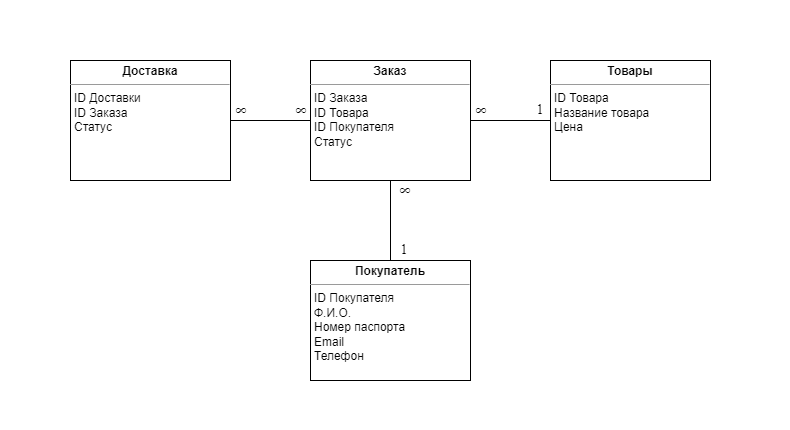

The diagram above was exported from draw.io. Its source (the exported page's mxGraphModel, read from the mxfile embedded in the PNG):
<mxGraphModel dx="1386" dy="791" grid="1" gridSize="10" guides="1" tooltips="1" connect="1" arrows="1" fold="1" page="1" pageScale="1" pageWidth="827" pageHeight="1169" background="#ffffff" math="0" shadow="0">
  <root>
    <mxCell id="0" />
    <mxCell id="1" parent="0" />
    <mxCell id="fOl4OLPNzEL61BaUtoxf-17" style="edgeStyle=orthogonalEdgeStyle;rounded=0;orthogonalLoop=1;jettySize=auto;html=1;entryX=0.5;entryY=1;entryDx=0;entryDy=0;endArrow=none;endFill=0;" edge="1" parent="1" source="fOl4OLPNzEL61BaUtoxf-12" target="fOl4OLPNzEL61BaUtoxf-13">
      <mxGeometry relative="1" as="geometry" />
    </mxCell>
    <mxCell id="fOl4OLPNzEL61BaUtoxf-12" value="&lt;p style=&quot;margin:0px;margin-top:4px;text-align:center;&quot;&gt;&lt;b&gt;Покупатель&lt;/b&gt;&lt;/p&gt;&lt;hr size=&quot;1&quot;&gt;&lt;p style=&quot;margin:0px;margin-left:4px;&quot;&gt;ID Покупателя&lt;/p&gt;&lt;p style=&quot;margin:0px;margin-left:4px;&quot;&gt;Ф.И.О.&lt;/p&gt;&lt;p style=&quot;margin:0px;margin-left:4px;&quot;&gt;Номер паспорта&lt;/p&gt;&lt;p style=&quot;margin:0px;margin-left:4px;&quot;&gt;Email&lt;/p&gt;&lt;p style=&quot;margin:0px;margin-left:4px;&quot;&gt;Телефон&lt;/p&gt;" style="verticalAlign=top;align=left;overflow=fill;fontSize=12;fontFamily=Helvetica;html=1;whiteSpace=wrap;" vertex="1" parent="1">
      <mxGeometry x="320" y="440" width="160" height="120" as="geometry" />
    </mxCell>
    <mxCell id="fOl4OLPNzEL61BaUtoxf-18" style="edgeStyle=orthogonalEdgeStyle;rounded=0;orthogonalLoop=1;jettySize=auto;html=1;entryX=1;entryY=0.5;entryDx=0;entryDy=0;endArrow=none;endFill=0;" edge="1" parent="1" source="fOl4OLPNzEL61BaUtoxf-13" target="fOl4OLPNzEL61BaUtoxf-15">
      <mxGeometry relative="1" as="geometry" />
    </mxCell>
    <mxCell id="fOl4OLPNzEL61BaUtoxf-13" value="&lt;p style=&quot;margin:0px;margin-top:4px;text-align:center;&quot;&gt;&lt;b&gt;Заказ&lt;/b&gt;&lt;/p&gt;&lt;hr size=&quot;1&quot;&gt;&lt;p style=&quot;margin:0px;margin-left:4px;&quot;&gt;ID Заказа&lt;/p&gt;&lt;p style=&quot;margin:0px;margin-left:4px;&quot;&gt;ID Товара&lt;/p&gt;&lt;p style=&quot;margin:0px;margin-left:4px;&quot;&gt;ID Покупателя&lt;/p&gt;&lt;p style=&quot;margin:0px;margin-left:4px;&quot;&gt;Статус&lt;/p&gt;" style="verticalAlign=top;align=left;overflow=fill;fontSize=12;fontFamily=Helvetica;html=1;whiteSpace=wrap;" vertex="1" parent="1">
      <mxGeometry x="320" y="240" width="160" height="120" as="geometry" />
    </mxCell>
    <mxCell id="fOl4OLPNzEL61BaUtoxf-16" style="edgeStyle=orthogonalEdgeStyle;rounded=0;orthogonalLoop=1;jettySize=auto;html=1;entryX=1;entryY=0.5;entryDx=0;entryDy=0;endArrow=none;endFill=0;" edge="1" parent="1" source="fOl4OLPNzEL61BaUtoxf-14" target="fOl4OLPNzEL61BaUtoxf-13">
      <mxGeometry relative="1" as="geometry" />
    </mxCell>
    <mxCell id="fOl4OLPNzEL61BaUtoxf-14" value="&lt;p style=&quot;margin:0px;margin-top:4px;text-align:center;&quot;&gt;&lt;b&gt;Товары&lt;/b&gt;&lt;/p&gt;&lt;hr size=&quot;1&quot;&gt;&lt;p style=&quot;margin:0px;margin-left:4px;&quot;&gt;ID Товара&lt;/p&gt;&lt;p style=&quot;margin:0px;margin-left:4px;&quot;&gt;Название товара&lt;/p&gt;&lt;p style=&quot;margin:0px;margin-left:4px;&quot;&gt;Цена&lt;/p&gt;" style="verticalAlign=top;align=left;overflow=fill;fontSize=12;fontFamily=Helvetica;html=1;whiteSpace=wrap;" vertex="1" parent="1">
      <mxGeometry x="560" y="240" width="160" height="120" as="geometry" />
    </mxCell>
    <mxCell id="fOl4OLPNzEL61BaUtoxf-15" value="&lt;p style=&quot;margin:0px;margin-top:4px;text-align:center;&quot;&gt;&lt;b&gt;Доставка&lt;/b&gt;&lt;/p&gt;&lt;hr size=&quot;1&quot;&gt;&lt;p style=&quot;margin:0px;margin-left:4px;&quot;&gt;ID Доставки&lt;/p&gt;&lt;p style=&quot;margin:0px;margin-left:4px;&quot;&gt;ID Заказа&lt;/p&gt;&lt;p style=&quot;margin:0px;margin-left:4px;&quot;&gt;Статус&lt;/p&gt;&lt;p style=&quot;margin:0px;margin-left:4px;&quot;&gt;&lt;br&gt;&lt;/p&gt;" style="verticalAlign=top;align=left;overflow=fill;fontSize=12;fontFamily=Helvetica;html=1;whiteSpace=wrap;" vertex="1" parent="1">
      <mxGeometry x="80" y="240" width="160" height="120" as="geometry" />
    </mxCell>
    <mxCell id="fOl4OLPNzEL61BaUtoxf-19" value="1" style="text;html=1;strokeColor=none;fillColor=none;align=center;verticalAlign=middle;whiteSpace=wrap;rounded=0;fontFamily=Times New Roman;fontSize=14;" vertex="1" parent="1">
      <mxGeometry x="384" y="415" width="60" height="30" as="geometry" />
    </mxCell>
    <mxCell id="fOl4OLPNzEL61BaUtoxf-20" value="8" style="text;html=1;strokeColor=none;fillColor=none;align=center;verticalAlign=middle;whiteSpace=wrap;rounded=0;fontFamily=Times New Roman;fontSize=14;rotation=90;" vertex="1" parent="1">
      <mxGeometry x="240" y="260" width="20" height="60" as="geometry" />
    </mxCell>
    <mxCell id="fOl4OLPNzEL61BaUtoxf-21" value="1" style="text;html=1;strokeColor=none;fillColor=none;align=center;verticalAlign=middle;whiteSpace=wrap;rounded=0;fontFamily=Times New Roman;fontSize=14;" vertex="1" parent="1">
      <mxGeometry x="520" y="270" width="60" height="40" as="geometry" />
    </mxCell>
    <mxCell id="fOl4OLPNzEL61BaUtoxf-22" value="8" style="text;html=1;strokeColor=none;fillColor=none;align=center;verticalAlign=middle;whiteSpace=wrap;rounded=0;fontFamily=Times New Roman;fontSize=14;rotation=90;" vertex="1" parent="1">
      <mxGeometry x="300" y="260" width="20" height="60" as="geometry" />
    </mxCell>
    <mxCell id="fOl4OLPNzEL61BaUtoxf-23" value="8" style="text;html=1;strokeColor=none;fillColor=none;align=center;verticalAlign=middle;whiteSpace=wrap;rounded=0;fontFamily=Times New Roman;fontSize=14;rotation=90;" vertex="1" parent="1">
      <mxGeometry x="480" y="260" width="20" height="60" as="geometry" />
    </mxCell>
    <mxCell id="fOl4OLPNzEL61BaUtoxf-24" value="8" style="text;html=1;strokeColor=none;fillColor=none;align=center;verticalAlign=middle;whiteSpace=wrap;rounded=0;fontFamily=Times New Roman;fontSize=14;rotation=90;" vertex="1" parent="1">
      <mxGeometry x="404" y="340" width="20" height="60" as="geometry" />
    </mxCell>
    <mxCell id="fOl4OLPNzEL61BaUtoxf-25" value="&lt;font color=&quot;#ffffff&quot;&gt;1&lt;/font&gt;" style="text;html=1;strokeColor=none;fillColor=none;align=center;verticalAlign=middle;whiteSpace=wrap;rounded=0;fontFamily=Times New Roman;fontSize=14;" vertex="1" parent="1">
      <mxGeometry x="370" y="180" width="60" height="40" as="geometry" />
    </mxCell>
    <mxCell id="fOl4OLPNzEL61BaUtoxf-26" value="&lt;font color=&quot;#ffffff&quot;&gt;1&lt;/font&gt;" style="text;html=1;strokeColor=none;fillColor=none;align=center;verticalAlign=middle;whiteSpace=wrap;rounded=0;fontFamily=Times New Roman;fontSize=14;" vertex="1" parent="1">
      <mxGeometry x="10" y="280" width="60" height="40" as="geometry" />
    </mxCell>
    <mxCell id="fOl4OLPNzEL61BaUtoxf-27" value="&lt;font color=&quot;#ffffff&quot;&gt;1&lt;/font&gt;" style="text;html=1;strokeColor=none;fillColor=none;align=center;verticalAlign=middle;whiteSpace=wrap;rounded=0;fontFamily=Times New Roman;fontSize=14;" vertex="1" parent="1">
      <mxGeometry x="740" y="280" width="60" height="40" as="geometry" />
    </mxCell>
    <mxCell id="fOl4OLPNzEL61BaUtoxf-28" value="&lt;font color=&quot;#ffffff&quot;&gt;1&lt;/font&gt;" style="text;html=1;strokeColor=none;fillColor=none;align=center;verticalAlign=middle;whiteSpace=wrap;rounded=0;fontFamily=Times New Roman;fontSize=14;" vertex="1" parent="1">
      <mxGeometry x="370" y="570" width="60" height="40" as="geometry" />
    </mxCell>
  </root>
</mxGraphModel>